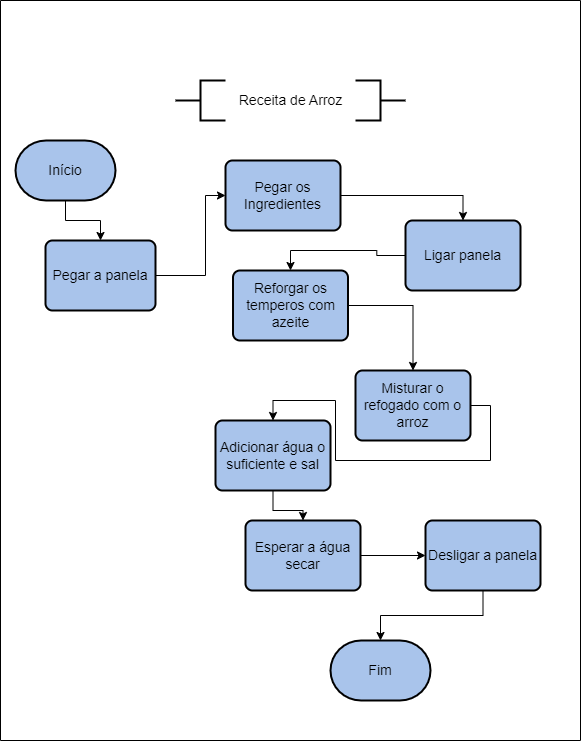

The diagram above was exported from draw.io. Its source (the exported page's mxGraphModel, read from the mxfile embedded in the PNG):
<mxGraphModel dx="1935" dy="442" grid="1" gridSize="10" guides="1" tooltips="1" connect="1" arrows="1" fold="1" page="1" pageScale="1" pageWidth="827" pageHeight="1169" math="0" shadow="0">
  <root>
    <mxCell id="0" />
    <mxCell id="1" parent="0" />
    <mxCell id="Epe8hEnAboXGPdY9EW-g-71" value="" style="shape=table;startSize=0;container=1;collapsible=0;childLayout=tableLayout;fontSize=14;fillColor=#FFFFFF;" vertex="1" parent="1">
      <mxGeometry x="-45" y="50" width="580" height="740" as="geometry" />
    </mxCell>
    <mxCell id="Epe8hEnAboXGPdY9EW-g-72" value="" style="shape=tableRow;horizontal=0;startSize=0;swimlaneHead=0;swimlaneBody=0;top=0;left=0;bottom=0;right=0;collapsible=0;dropTarget=0;fillColor=none;points=[[0,0.5],[1,0.5]];portConstraint=eastwest;fontSize=14;" vertex="1" parent="Epe8hEnAboXGPdY9EW-g-71">
      <mxGeometry width="580" height="740" as="geometry" />
    </mxCell>
    <mxCell id="Epe8hEnAboXGPdY9EW-g-73" value="" style="shape=partialRectangle;html=1;whiteSpace=wrap;connectable=0;overflow=hidden;fillColor=none;top=0;left=0;bottom=0;right=0;pointerEvents=1;fontSize=14;" vertex="1" parent="Epe8hEnAboXGPdY9EW-g-72">
      <mxGeometry width="580" height="740" as="geometry">
        <mxRectangle width="580" height="740" as="alternateBounds" />
      </mxGeometry>
    </mxCell>
    <mxCell id="Epe8hEnAboXGPdY9EW-g-1" value="" style="strokeWidth=2;html=1;shape=mxgraph.flowchart.annotation_2;align=left;labelPosition=right;pointerEvents=1;" vertex="1" parent="1">
      <mxGeometry x="130" y="130" width="50" height="40" as="geometry" />
    </mxCell>
    <mxCell id="Epe8hEnAboXGPdY9EW-g-2" value="" style="strokeWidth=2;html=1;shape=mxgraph.flowchart.annotation_2;align=left;labelPosition=right;pointerEvents=1;direction=west;" vertex="1" parent="1">
      <mxGeometry x="310" y="130" width="50" height="40" as="geometry" />
    </mxCell>
    <mxCell id="Epe8hEnAboXGPdY9EW-g-3" value="&lt;font style=&quot;font-size: 14px;&quot;&gt;Receita de Arroz&lt;/font&gt;" style="text;html=1;align=center;verticalAlign=middle;resizable=0;points=[];autosize=1;strokeColor=none;fillColor=none;" vertex="1" parent="1">
      <mxGeometry x="180" y="135" width="130" height="30" as="geometry" />
    </mxCell>
    <mxCell id="Epe8hEnAboXGPdY9EW-g-7" value="" style="edgeStyle=orthogonalEdgeStyle;rounded=0;orthogonalLoop=1;jettySize=auto;html=1;fontSize=14;" edge="1" parent="1" source="Epe8hEnAboXGPdY9EW-g-4" target="Epe8hEnAboXGPdY9EW-g-6">
      <mxGeometry relative="1" as="geometry" />
    </mxCell>
    <mxCell id="Epe8hEnAboXGPdY9EW-g-4" value="Início" style="strokeWidth=2;html=1;shape=mxgraph.flowchart.terminator;whiteSpace=wrap;fontSize=14;fillColor=#A9C4EB;" vertex="1" parent="1">
      <mxGeometry x="-30" y="190" width="100" height="60" as="geometry" />
    </mxCell>
    <mxCell id="Epe8hEnAboXGPdY9EW-g-5" value="Fim" style="strokeWidth=2;html=1;shape=mxgraph.flowchart.terminator;whiteSpace=wrap;fontSize=14;fillColor=#A9C4EB;" vertex="1" parent="1">
      <mxGeometry x="285" y="690" width="100" height="60" as="geometry" />
    </mxCell>
    <mxCell id="Epe8hEnAboXGPdY9EW-g-15" value="" style="edgeStyle=orthogonalEdgeStyle;rounded=0;orthogonalLoop=1;jettySize=auto;html=1;fontSize=14;" edge="1" parent="1" source="Epe8hEnAboXGPdY9EW-g-6" target="Epe8hEnAboXGPdY9EW-g-8">
      <mxGeometry relative="1" as="geometry">
        <mxPoint x="160" y="250" as="targetPoint" />
        <Array as="points">
          <mxPoint x="160" y="325" />
          <mxPoint x="160" y="245" />
        </Array>
      </mxGeometry>
    </mxCell>
    <mxCell id="Epe8hEnAboXGPdY9EW-g-6" value="Pegar a panela" style="rounded=1;whiteSpace=wrap;html=1;absoluteArcSize=1;arcSize=14;strokeWidth=2;fontSize=14;fillColor=#A9C4EB;" vertex="1" parent="1">
      <mxGeometry y="290" width="110" height="70" as="geometry" />
    </mxCell>
    <mxCell id="Epe8hEnAboXGPdY9EW-g-16" style="edgeStyle=orthogonalEdgeStyle;rounded=0;orthogonalLoop=1;jettySize=auto;html=1;entryX=0.5;entryY=0;entryDx=0;entryDy=0;fontSize=14;" edge="1" parent="1" source="Epe8hEnAboXGPdY9EW-g-8" target="Epe8hEnAboXGPdY9EW-g-10">
      <mxGeometry relative="1" as="geometry" />
    </mxCell>
    <mxCell id="Epe8hEnAboXGPdY9EW-g-8" value="Pegar os Ingredientes" style="rounded=1;whiteSpace=wrap;html=1;absoluteArcSize=1;arcSize=14;strokeWidth=2;fontSize=14;fillColor=#A9C4EB;" vertex="1" parent="1">
      <mxGeometry x="180" y="210" width="115" height="70" as="geometry" />
    </mxCell>
    <mxCell id="Epe8hEnAboXGPdY9EW-g-18" style="edgeStyle=orthogonalEdgeStyle;rounded=0;orthogonalLoop=1;jettySize=auto;html=1;entryX=0.5;entryY=0;entryDx=0;entryDy=0;fontSize=14;" edge="1" parent="1" source="Epe8hEnAboXGPdY9EW-g-9" target="Epe8hEnAboXGPdY9EW-g-11">
      <mxGeometry relative="1" as="geometry" />
    </mxCell>
    <mxCell id="Epe8hEnAboXGPdY9EW-g-9" value="Reforgar os temperos com azeite" style="rounded=1;whiteSpace=wrap;html=1;absoluteArcSize=1;arcSize=14;strokeWidth=2;fontSize=14;fillColor=#A9C4EB;" vertex="1" parent="1">
      <mxGeometry x="187.5" y="320" width="115" height="70" as="geometry" />
    </mxCell>
    <mxCell id="Epe8hEnAboXGPdY9EW-g-17" style="edgeStyle=orthogonalEdgeStyle;rounded=0;orthogonalLoop=1;jettySize=auto;html=1;entryX=0.5;entryY=0;entryDx=0;entryDy=0;fontSize=14;" edge="1" parent="1" source="Epe8hEnAboXGPdY9EW-g-10" target="Epe8hEnAboXGPdY9EW-g-9">
      <mxGeometry relative="1" as="geometry" />
    </mxCell>
    <mxCell id="Epe8hEnAboXGPdY9EW-g-10" value="Ligar panela" style="rounded=1;whiteSpace=wrap;html=1;absoluteArcSize=1;arcSize=14;strokeWidth=2;fontSize=14;fillColor=#A9C4EB;" vertex="1" parent="1">
      <mxGeometry x="360" y="270" width="115" height="70" as="geometry" />
    </mxCell>
    <mxCell id="Epe8hEnAboXGPdY9EW-g-19" style="edgeStyle=orthogonalEdgeStyle;rounded=0;orthogonalLoop=1;jettySize=auto;html=1;exitX=1;exitY=0.5;exitDx=0;exitDy=0;entryX=0.5;entryY=0;entryDx=0;entryDy=0;fontSize=14;" edge="1" parent="1" source="Epe8hEnAboXGPdY9EW-g-11" target="Epe8hEnAboXGPdY9EW-g-12">
      <mxGeometry relative="1" as="geometry" />
    </mxCell>
    <mxCell id="Epe8hEnAboXGPdY9EW-g-11" value="Misturar o refogado com o arroz" style="rounded=1;whiteSpace=wrap;html=1;absoluteArcSize=1;arcSize=14;strokeWidth=2;fontSize=14;fillColor=#A9C4EB;" vertex="1" parent="1">
      <mxGeometry x="310" y="420" width="115" height="70" as="geometry" />
    </mxCell>
    <mxCell id="Epe8hEnAboXGPdY9EW-g-24" style="edgeStyle=orthogonalEdgeStyle;rounded=0;orthogonalLoop=1;jettySize=auto;html=1;fontSize=14;" edge="1" parent="1" source="Epe8hEnAboXGPdY9EW-g-12" target="Epe8hEnAboXGPdY9EW-g-22">
      <mxGeometry relative="1" as="geometry" />
    </mxCell>
    <mxCell id="Epe8hEnAboXGPdY9EW-g-12" value="Adicionar água o suficiente e sal" style="rounded=1;whiteSpace=wrap;html=1;absoluteArcSize=1;arcSize=14;strokeWidth=2;fontSize=14;fillColor=#A9C4EB;" vertex="1" parent="1">
      <mxGeometry x="170" y="470" width="115" height="70" as="geometry" />
    </mxCell>
    <mxCell id="Epe8hEnAboXGPdY9EW-g-25" style="edgeStyle=orthogonalEdgeStyle;rounded=0;orthogonalLoop=1;jettySize=auto;html=1;entryX=0;entryY=0.5;entryDx=0;entryDy=0;fontSize=14;" edge="1" parent="1" source="Epe8hEnAboXGPdY9EW-g-22" target="Epe8hEnAboXGPdY9EW-g-23">
      <mxGeometry relative="1" as="geometry" />
    </mxCell>
    <mxCell id="Epe8hEnAboXGPdY9EW-g-22" value="Esperar a água secar" style="rounded=1;whiteSpace=wrap;html=1;absoluteArcSize=1;arcSize=14;strokeWidth=2;fontSize=14;fillColor=#A9C4EB;" vertex="1" parent="1">
      <mxGeometry x="200" y="570" width="115" height="70" as="geometry" />
    </mxCell>
    <mxCell id="Epe8hEnAboXGPdY9EW-g-26" style="edgeStyle=orthogonalEdgeStyle;rounded=0;orthogonalLoop=1;jettySize=auto;html=1;entryX=0.5;entryY=0;entryDx=0;entryDy=0;entryPerimeter=0;fontSize=14;" edge="1" parent="1" source="Epe8hEnAboXGPdY9EW-g-23" target="Epe8hEnAboXGPdY9EW-g-5">
      <mxGeometry relative="1" as="geometry" />
    </mxCell>
    <mxCell id="Epe8hEnAboXGPdY9EW-g-23" value="Desligar a panela" style="rounded=1;whiteSpace=wrap;html=1;absoluteArcSize=1;arcSize=14;strokeWidth=2;fontSize=14;fillColor=#A9C4EB;" vertex="1" parent="1">
      <mxGeometry x="380" y="570" width="115" height="70" as="geometry" />
    </mxCell>
  </root>
</mxGraphModel>